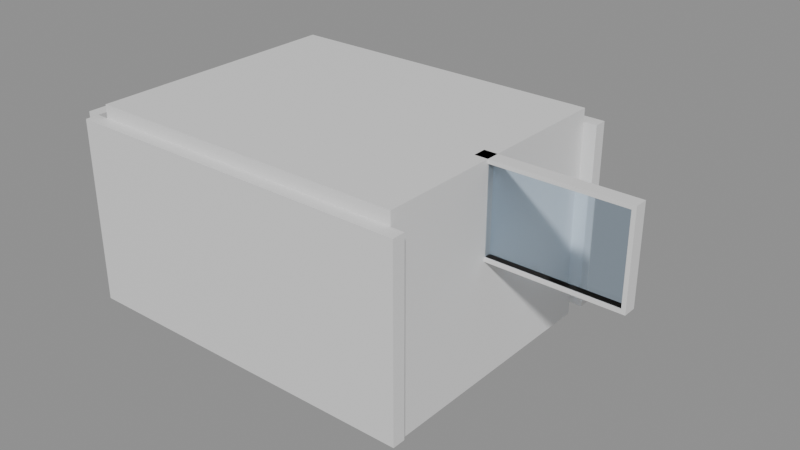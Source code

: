 # Source: e1426_after.blend  (saved by Blender 5.2.44; exported with 4.5.12 LTS)
import bpy
from mathutils import Matrix  # noqa: F401  (used for matrix-valued properties, if any)

bpy.ops.wm.read_factory_settings(use_empty=True)
scene = bpy.context.scene
scene.name = 'Scene'

# ---- materials (node trees are filled in below, after node groups)
mat_muro_pintura = bpy.data.materials.new('Muro_Pintura')
mat_parquet = bpy.data.materials.new('Parquet')
mat_yeso = bpy.data.materials.new('Yeso')
mat_madera_nogal = bpy.data.materials.new('Madera_Nogal')
mat_textil_blanco = bpy.data.materials.new('Textil_Blanco')
mat_mdf_blanco = bpy.data.materials.new('MDF_Blanco')
mat_madera_lacada = bpy.data.materials.new('Madera_Lacada')
mat_marco_aluminio = bpy.data.materials.new('Marco_Aluminio')
mat_vidrio = bpy.data.materials.new('Vidrio')

# ---- material node trees
mat_muro_pintura.use_nodes = True; mat_muro_pintura.node_tree.nodes.clear()
_N = mat_muro_pintura.node_tree.nodes; _L = mat_muro_pintura.node_tree.links
n0 = _N.new('ShaderNodeBsdfPrincipled'); n0.name = 'Principled BSDF'; n0.location = (-200, 100)
n0.inputs[3].default_value = 1.45
n0.inputs[10].default_value = 0.005
n1 = _N.new('ShaderNodeOutputMaterial'); n1.name = 'Material Output'; n1.location = (200, 100)
_L.new(n0.outputs[0], n1.inputs[0])
n1.is_active_output = True
mat_parquet.use_nodes = True; mat_parquet.node_tree.nodes.clear()
_N = mat_parquet.node_tree.nodes; _L = mat_parquet.node_tree.links
n0 = _N.new('ShaderNodeBsdfPrincipled'); n0.name = 'Principled BSDF'; n0.location = (-200, 100)
n0.inputs[3].default_value = 1.45
n0.inputs[10].default_value = 0.005
n1 = _N.new('ShaderNodeOutputMaterial'); n1.name = 'Material Output'; n1.location = (200, 100)
_L.new(n0.outputs[0], n1.inputs[0])
n1.is_active_output = True
mat_yeso.use_nodes = True; mat_yeso.node_tree.nodes.clear()
_N = mat_yeso.node_tree.nodes; _L = mat_yeso.node_tree.links
n0 = _N.new('ShaderNodeBsdfPrincipled'); n0.name = 'Principled BSDF'; n0.location = (-200, 100)
n0.inputs[3].default_value = 1.45
n0.inputs[10].default_value = 0.005
n1 = _N.new('ShaderNodeOutputMaterial'); n1.name = 'Material Output'; n1.location = (200, 100)
_L.new(n0.outputs[0], n1.inputs[0])
n1.is_active_output = True
mat_madera_nogal.use_nodes = True; mat_madera_nogal.node_tree.nodes.clear()
_N = mat_madera_nogal.node_tree.nodes; _L = mat_madera_nogal.node_tree.links
n0 = _N.new('ShaderNodeBsdfPrincipled'); n0.name = 'Principled BSDF'; n0.location = (-200, 100)
n0.inputs[3].default_value = 1.45
n0.inputs[10].default_value = 0.005
n1 = _N.new('ShaderNodeOutputMaterial'); n1.name = 'Material Output'; n1.location = (200, 100)
_L.new(n0.outputs[0], n1.inputs[0])
n1.is_active_output = True
mat_textil_blanco.use_nodes = True; mat_textil_blanco.node_tree.nodes.clear()
_N = mat_textil_blanco.node_tree.nodes; _L = mat_textil_blanco.node_tree.links
n0 = _N.new('ShaderNodeBsdfPrincipled'); n0.name = 'Principled BSDF'; n0.location = (-200, 100)
n0.inputs[3].default_value = 1.45
n0.inputs[10].default_value = 0.005
n1 = _N.new('ShaderNodeOutputMaterial'); n1.name = 'Material Output'; n1.location = (200, 100)
_L.new(n0.outputs[0], n1.inputs[0])
n1.is_active_output = True
mat_mdf_blanco.use_nodes = True; mat_mdf_blanco.node_tree.nodes.clear()
_N = mat_mdf_blanco.node_tree.nodes; _L = mat_mdf_blanco.node_tree.links
n0 = _N.new('ShaderNodeBsdfPrincipled'); n0.name = 'Principled BSDF'; n0.location = (-200, 100)
n0.inputs[3].default_value = 1.45
n0.inputs[10].default_value = 0.005
n1 = _N.new('ShaderNodeOutputMaterial'); n1.name = 'Material Output'; n1.location = (200, 100)
_L.new(n0.outputs[0], n1.inputs[0])
n1.is_active_output = True
mat_madera_lacada.use_nodes = True; mat_madera_lacada.node_tree.nodes.clear()
_N = mat_madera_lacada.node_tree.nodes; _L = mat_madera_lacada.node_tree.links
n0 = _N.new('ShaderNodeBsdfPrincipled'); n0.name = 'Principled BSDF'; n0.location = (-200, 100)
n0.inputs[3].default_value = 1.45
n0.inputs[10].default_value = 0.005
n1 = _N.new('ShaderNodeOutputMaterial'); n1.name = 'Material Output'; n1.location = (200, 100)
_L.new(n0.outputs[0], n1.inputs[0])
n1.is_active_output = True
mat_marco_aluminio.use_nodes = True; mat_marco_aluminio.node_tree.nodes.clear()
_N = mat_marco_aluminio.node_tree.nodes; _L = mat_marco_aluminio.node_tree.links
n0 = _N.new('ShaderNodeBsdfPrincipled'); n0.name = 'Principled BSDF'; n0.location = (-200, 100)
n0.inputs[3].default_value = 1.45
n0.inputs[10].default_value = 0.005
n1 = _N.new('ShaderNodeOutputMaterial'); n1.name = 'Material Output'; n1.location = (200, 100)
_L.new(n0.outputs[0], n1.inputs[0])
n1.is_active_output = True
mat_vidrio.use_nodes = True; mat_vidrio.node_tree.nodes.clear()
_N = mat_vidrio.node_tree.nodes; _L = mat_vidrio.node_tree.links
n0 = _N.new('ShaderNodeBsdfPrincipled'); n0.name = 'Principled BSDF'; n0.location = (-200, 100)
n0.inputs[0].default_value = (0.7, 0.85, 1.0, 1.0)
n0.inputs[2].default_value = 0.05
n0.inputs[3].default_value = 1.45
n0.inputs[10].default_value = 0.005
n0.inputs[18].default_value = 1.0
n1 = _N.new('ShaderNodeOutputMaterial'); n1.name = 'Material Output'; n1.location = (200, 100)
_L.new(n0.outputs[0], n1.inputs[0])
n1.is_active_output = True

# ---- meshes
me_dormitorio_muro_sur_cuerpo_mesh = bpy.data.meshes.new('Dormitorio_Muro_Sur_Cuerpo_mesh')
me_dormitorio_muro_sur_cuerpo_mesh.from_pydata([(0.0, 0.0, 0.0), (5.4, 0.0, 0.0), (5.4, 0.2, 0.0), (0.0, 0.2, 0.0), (0.0, 0.0, 2.8), (5.4, 0.0, 2.8), (5.4, 0.2, 2.8), (0.0, 0.2, 2.8)], [], [(0, 1, 2, 3), (4, 5, 6, 7), (0, 1, 5, 4), (1, 2, 6, 5), (2, 3, 7, 6), (3, 0, 4, 7)])
me_dormitorio_muro_sur_cuerpo_mesh.materials.append(mat_muro_pintura)
me_dormitorio_muro_sur_cuerpo_mesh.update()
me_dormitorio_muro_norte_cuerpo_mesh = bpy.data.meshes.new('Dormitorio_Muro_Norte_Cuerpo_mesh')
me_dormitorio_muro_norte_cuerpo_mesh.from_pydata([(0.0, 0.0, 0.0), (5.4, 0.0, 0.0), (5.4, 0.2, 0.0), (0.0, 0.2, 0.0), (0.0, 0.0, 2.8), (5.4, 0.0, 2.8), (5.4, 0.2, 2.8), (0.0, 0.2, 2.8)], [], [(0, 1, 2, 3), (4, 5, 6, 7), (0, 1, 5, 4), (1, 2, 6, 5), (2, 3, 7, 6), (3, 0, 4, 7)])
me_dormitorio_muro_norte_cuerpo_mesh.materials.append(mat_muro_pintura)
me_dormitorio_muro_norte_cuerpo_mesh.update()
me_dormitorio_muro_oeste_cuerpo_mesh = bpy.data.meshes.new('Dormitorio_Muro_Oeste_Cuerpo_mesh')
me_dormitorio_muro_oeste_cuerpo_mesh.from_pydata([(0.0, 0.0, 0.0), (4.0, 0.0, 0.0), (4.0, 0.2, 0.0), (0.0, 0.2, 0.0), (0.0, 0.0, 2.8), (4.0, 0.0, 2.8), (4.0, 0.2, 2.8), (0.0, 0.2, 2.8)], [], [(0, 1, 2, 3), (4, 5, 6, 7), (0, 1, 5, 4), (1, 2, 6, 5), (2, 3, 7, 6), (3, 0, 4, 7)])
me_dormitorio_muro_oeste_cuerpo_mesh.materials.append(mat_muro_pintura)
me_dormitorio_muro_oeste_cuerpo_mesh.update()
me_dormitorio_muro_este_cuerpo_mesh = bpy.data.meshes.new('Dormitorio_Muro_Este_Cuerpo_mesh')
me_dormitorio_muro_este_cuerpo_mesh.from_pydata([(0.0, 0.0, 0.0), (4.0, 0.0, 0.0), (4.0, 0.2, 0.0), (0.0, 0.2, 0.0), (0.0, 0.0, 2.8), (4.0, 0.0, 2.8), (4.0, 0.2, 2.8), (0.0, 0.2, 2.8)], [], [(0, 1, 2, 3), (4, 5, 6, 7), (0, 1, 5, 4), (1, 2, 6, 5), (2, 3, 7, 6), (3, 0, 4, 7)])
me_dormitorio_muro_este_cuerpo_mesh.materials.append(mat_muro_pintura)
me_dormitorio_muro_este_cuerpo_mesh.update()
me_dormitorio_suelo_mesh = bpy.data.meshes.new('Dormitorio_Suelo_mesh')
me_dormitorio_suelo_mesh.from_pydata([(0.0, 0.0, 0.0), (5.0, 0.0, 0.0), (5.0, 4.0, 0.0), (0.0, 4.0, 0.0), (0.0, 0.0, 0.2), (5.0, 0.0, 0.2), (5.0, 4.0, 0.2), (0.0, 4.0, 0.2)], [], [(0, 3, 2, 1), (4, 5, 6, 7), (2, 3, 7, 6), (0, 1, 5, 4), (1, 2, 6, 5), (3, 0, 4, 7)])
me_dormitorio_suelo_mesh.materials.append(mat_parquet)
me_dormitorio_suelo_mesh.update()
me_dormitorio_techo_cuerpo_mesh = bpy.data.meshes.new('Dormitorio_Techo_Cuerpo_mesh')
me_dormitorio_techo_cuerpo_mesh.from_pydata([(0.0, 0.0, 2.8), (5.0, 0.0, 2.8), (5.0, 4.0, 2.8), (0.0, 4.0, 2.8), (0.0, 0.0, 3.0), (5.0, 0.0, 3.0), (5.0, 4.0, 3.0), (0.0, 4.0, 3.0)], [], [(0, 1, 2, 3), (4, 5, 6, 7), (0, 1, 5, 4), (1, 2, 6, 5), (2, 3, 7, 6), (3, 0, 4, 7)])
me_dormitorio_techo_cuerpo_mesh.materials.append(mat_yeso)
me_dormitorio_techo_cuerpo_mesh.update()
me_cama_matrimonio_base_mesh = bpy.data.meshes.new('Cama_Matrimonio_Base_mesh')
me_cama_matrimonio_base_mesh.from_pydata([(0.0, 0.0, 0.0), (2.16, 0.0, 0.0), (2.16, 2.0, 0.0), (0.0, 2.0, 0.0), (0.0, 0.0, 0.06), (2.16, 0.0, 0.06), (2.16, 2.0, 0.06), (0.0, 2.0, 0.06)], [], [(0, 1, 2, 3), (4, 5, 6, 7), (0, 1, 5, 4), (1, 2, 6, 5), (2, 3, 7, 6), (3, 0, 4, 7)])
me_cama_matrimonio_base_mesh.materials.append(mat_madera_nogal)
me_cama_matrimonio_base_mesh.update()
me_cama_matrimonio_colchon_mesh = bpy.data.meshes.new('Cama_Matrimonio_Colchon_mesh')
me_cama_matrimonio_colchon_mesh.from_pydata([(0.0, 0.0, 0.0), (2.12, 0.0, 0.0), (2.12, 1.96, 0.0), (0.0, 1.96, 0.0), (0.0, 0.0, 0.25), (2.12, 0.0, 0.25), (2.12, 1.96, 0.25), (0.0, 1.96, 0.25)], [], [(0, 1, 2, 3), (4, 5, 6, 7), (0, 1, 5, 4), (1, 2, 6, 5), (2, 3, 7, 6), (3, 0, 4, 7)])
me_cama_matrimonio_colchon_mesh.materials.append(mat_textil_blanco)
me_cama_matrimonio_colchon_mesh.update()
me_cama_matrimonio_cabecero_mesh = bpy.data.meshes.new('Cama_Matrimonio_Cabecero_mesh')
me_cama_matrimonio_cabecero_mesh.from_pydata([(0.0, 0.0, 0.0), (2.16, 0.0, 0.0), (2.16, 0.06, 0.0), (0.0, 0.06, 0.0), (0.0, 0.0, 0.75), (2.16, 0.0, 0.75), (2.16, 0.06, 0.75), (0.0, 0.06, 0.75)], [], [(0, 1, 2, 3), (4, 5, 6, 7), (0, 1, 5, 4), (1, 2, 6, 5), (2, 3, 7, 6), (3, 0, 4, 7)])
me_cama_matrimonio_cabecero_mesh.materials.append(mat_madera_nogal)
me_cama_matrimonio_cabecero_mesh.update()
me_armario_ropero_lat_izq_mesh = bpy.data.meshes.new('Armario_Ropero_Lat_Izq_mesh')
me_armario_ropero_lat_izq_mesh.from_pydata([(0.0, 0.0, 0.0), (0.02, 0.0, 0.0), (0.02, 0.6, 0.0), (0.0, 0.6, 0.0), (0.0, 0.0, 2.3), (0.02, 0.0, 2.3), (0.02, 0.6, 2.3), (0.0, 0.6, 2.3)], [], [(0, 1, 2, 3), (4, 5, 6, 7), (0, 1, 5, 4), (1, 2, 6, 5), (2, 3, 7, 6), (3, 0, 4, 7)])
me_armario_ropero_lat_izq_mesh.materials.append(mat_mdf_blanco)
me_armario_ropero_lat_izq_mesh.update()
me_armario_ropero_lat_der_mesh = bpy.data.meshes.new('Armario_Ropero_Lat_Der_mesh')
me_armario_ropero_lat_der_mesh.from_pydata([(0.0, 0.0, 0.0), (0.02, 0.0, 0.0), (0.02, 0.6, 0.0), (0.0, 0.6, 0.0), (0.0, 0.0, 2.3), (0.02, 0.0, 2.3), (0.02, 0.6, 2.3), (0.0, 0.6, 2.3)], [], [(0, 1, 2, 3), (4, 5, 6, 7), (0, 1, 5, 4), (1, 2, 6, 5), (2, 3, 7, 6), (3, 0, 4, 7)])
me_armario_ropero_lat_der_mesh.materials.append(mat_mdf_blanco)
me_armario_ropero_lat_der_mesh.update()
me_armario_ropero_base_mesh = bpy.data.meshes.new('Armario_Ropero_Base_mesh')
me_armario_ropero_base_mesh.from_pydata([(0.0, 0.0, 0.0), (2.0, 0.0, 0.0), (2.0, 0.6, 0.0), (0.0, 0.6, 0.0), (0.0, 0.0, 0.02), (2.0, 0.0, 0.02), (2.0, 0.6, 0.02), (0.0, 0.6, 0.02)], [], [(0, 1, 2, 3), (4, 5, 6, 7), (0, 1, 5, 4), (1, 2, 6, 5), (2, 3, 7, 6), (3, 0, 4, 7)])
me_armario_ropero_base_mesh.materials.append(mat_mdf_blanco)
me_armario_ropero_base_mesh.update()
me_armario_ropero_tapa_mesh = bpy.data.meshes.new('Armario_Ropero_Tapa_mesh')
me_armario_ropero_tapa_mesh.from_pydata([(0.0, 0.0, 0.0), (2.0, 0.0, 0.0), (2.0, 0.6, 0.0), (0.0, 0.6, 0.0), (0.0, 0.0, 0.02), (2.0, 0.0, 0.02), (2.0, 0.6, 0.02), (0.0, 0.6, 0.02)], [], [(0, 1, 2, 3), (4, 5, 6, 7), (0, 1, 5, 4), (1, 2, 6, 5), (2, 3, 7, 6), (3, 0, 4, 7)])
me_armario_ropero_tapa_mesh.materials.append(mat_mdf_blanco)
me_armario_ropero_tapa_mesh.update()
me_armario_ropero_fondo_mesh = bpy.data.meshes.new('Armario_Ropero_Fondo_mesh')
me_armario_ropero_fondo_mesh.from_pydata([(0.0, 0.0, 0.0), (2.0, 0.0, 0.0), (2.0, 0.02, 0.0), (0.0, 0.02, 0.0), (0.0, 0.0, 2.3), (2.0, 0.0, 2.3), (2.0, 0.02, 2.3), (0.0, 0.02, 2.3)], [], [(0, 1, 2, 3), (4, 5, 6, 7), (0, 1, 5, 4), (1, 2, 6, 5), (2, 3, 7, 6), (3, 0, 4, 7)])
me_armario_ropero_fondo_mesh.materials.append(mat_mdf_blanco)
me_armario_ropero_fondo_mesh.update()
me_armario_ropero_zocalo_mesh = bpy.data.meshes.new('Armario_Ropero_Zocalo_mesh')
me_armario_ropero_zocalo_mesh.from_pydata([(0.0, 0.0, 0.0), (2.0, 0.0, 0.0), (2.0, 0.55, 0.0), (0.0, 0.55, 0.0), (0.0, 0.0, 0.1), (2.0, 0.0, 0.1), (2.0, 0.55, 0.1), (0.0, 0.55, 0.1)], [], [(0, 1, 2, 3), (4, 5, 6, 7), (0, 1, 5, 4), (1, 2, 6, 5), (2, 3, 7, 6), (3, 0, 4, 7)])
me_armario_ropero_zocalo_mesh.materials.append(mat_mdf_blanco)
me_armario_ropero_zocalo_mesh.update()
me_armario_ropero_puerta_1_mesh = bpy.data.meshes.new('Armario_Ropero_Puerta_1_mesh')
me_armario_ropero_puerta_1_mesh.from_pydata([(0.0, 0.0, 0.0), (0.976, 0.0, 0.0), (0.976, 0.02, 0.0), (0.0, 0.02, 0.0), (0.0, 0.0, 2.255), (0.976, 0.0, 2.255), (0.976, 0.02, 2.255), (0.0, 0.02, 2.255)], [], [(0, 1, 2, 3), (4, 5, 6, 7), (0, 1, 5, 4), (1, 2, 6, 5), (2, 3, 7, 6), (3, 0, 4, 7)])
me_armario_ropero_puerta_1_mesh.materials.append(mat_madera_lacada)
me_armario_ropero_puerta_1_mesh.update()
me_armario_ropero_puerta_2_mesh = bpy.data.meshes.new('Armario_Ropero_Puerta_2_mesh')
me_armario_ropero_puerta_2_mesh.from_pydata([(0.0, 0.0, 0.0), (0.976, 0.0, 0.0), (0.976, 0.02, 0.0), (0.0, 0.02, 0.0), (0.0, 0.0, 2.255), (0.976, 0.0, 2.255), (0.976, 0.02, 2.255), (0.0, 0.02, 2.255)], [], [(0, 1, 2, 3), (4, 5, 6, 7), (0, 1, 5, 4), (1, 2, 6, 5), (2, 3, 7, 6), (3, 0, 4, 7)])
me_armario_ropero_puerta_2_mesh.materials.append(mat_madera_lacada)
me_armario_ropero_puerta_2_mesh.update()
me_ventana_lateral_jamba_izq_mesh = bpy.data.meshes.new('Ventana_Lateral_Jamba_Izq_mesh')
me_ventana_lateral_jamba_izq_mesh.from_pydata([(0.0, 0.0, 0.0), (0.06, 0.0, 0.0), (0.06, 0.2, 0.0), (0.0, 0.2, 0.0), (0.0, 0.0, 1.4), (0.06, 0.0, 1.4), (0.06, 0.2, 1.4), (0.0, 0.2, 1.4)], [], [(0, 1, 2, 3), (4, 5, 6, 7), (0, 1, 5, 4), (1, 2, 6, 5), (2, 3, 7, 6), (3, 0, 4, 7)])
me_ventana_lateral_jamba_izq_mesh.materials.append(mat_marco_aluminio)
me_ventana_lateral_jamba_izq_mesh.update()
me_ventana_lateral_jamba_der_mesh = bpy.data.meshes.new('Ventana_Lateral_Jamba_Der_mesh')
me_ventana_lateral_jamba_der_mesh.from_pydata([(0.0, 0.0, 0.0), (0.06, 0.0, 0.0), (0.06, 0.2, 0.0), (0.0, 0.2, 0.0), (0.0, 0.0, 1.4), (0.06, 0.0, 1.4), (0.06, 0.2, 1.4), (0.0, 0.2, 1.4)], [], [(0, 1, 2, 3), (4, 5, 6, 7), (0, 1, 5, 4), (1, 2, 6, 5), (2, 3, 7, 6), (3, 0, 4, 7)])
me_ventana_lateral_jamba_der_mesh.materials.append(mat_marco_aluminio)
me_ventana_lateral_jamba_der_mesh.update()
me_ventana_lateral_trav_inf_mesh = bpy.data.meshes.new('Ventana_Lateral_Trav_Inf_mesh')
me_ventana_lateral_trav_inf_mesh.from_pydata([(0.0, 0.0, 0.0), (2.08, 0.0, 0.0), (2.08, 0.2, 0.0), (0.0, 0.2, 0.0), (0.0, 0.0, 0.06), (2.08, 0.0, 0.06), (2.08, 0.2, 0.06), (0.0, 0.2, 0.06)], [], [(0, 1, 2, 3), (4, 5, 6, 7), (0, 1, 5, 4), (1, 2, 6, 5), (2, 3, 7, 6), (3, 0, 4, 7)])
me_ventana_lateral_trav_inf_mesh.materials.append(mat_marco_aluminio)
me_ventana_lateral_trav_inf_mesh.update()
me_ventana_lateral_trav_sup_mesh = bpy.data.meshes.new('Ventana_Lateral_Trav_Sup_mesh')
me_ventana_lateral_trav_sup_mesh.from_pydata([(0.0, 0.0, 0.0), (2.08, 0.0, 0.0), (2.08, 0.2, 0.0), (0.0, 0.2, 0.0), (0.0, 0.0, 0.06), (2.08, 0.0, 0.06), (2.08, 0.2, 0.06), (0.0, 0.2, 0.06)], [], [(0, 1, 2, 3), (4, 5, 6, 7), (0, 1, 5, 4), (1, 2, 6, 5), (2, 3, 7, 6), (3, 0, 4, 7)])
me_ventana_lateral_trav_sup_mesh.materials.append(mat_marco_aluminio)
me_ventana_lateral_trav_sup_mesh.update()
me_ventana_lateral_vidrio_1_1_mesh = bpy.data.meshes.new('Ventana_Lateral_Vidrio_1_1_mesh')
me_ventana_lateral_vidrio_1_1_mesh.from_pydata([(0.0, 0.0, 0.0), (2.08, 0.0, 0.0), (2.08, 0.18, 0.0), (0.0, 0.18, 0.0), (0.0, 0.0, 1.28), (2.08, 0.0, 1.28), (2.08, 0.18, 1.28), (0.0, 0.18, 1.28)], [], [(0, 1, 2, 3), (4, 5, 6, 7), (0, 1, 5, 4), (1, 2, 6, 5), (2, 3, 7, 6), (3, 0, 4, 7)])
me_ventana_lateral_vidrio_1_1_mesh.materials.append(mat_vidrio)
me_ventana_lateral_vidrio_1_1_mesh.update()

# ---- objects
ob_dormitorio = bpy.data.objects.new('Dormitorio', None)
ob_dormitorio_muro_sur = bpy.data.objects.new('Dormitorio_Muro_Sur', None)
ob_dormitorio_muro_sur_cuerpo = bpy.data.objects.new('Dormitorio_Muro_Sur_Cuerpo', me_dormitorio_muro_sur_cuerpo_mesh)
ob_dormitorio_muro_norte = bpy.data.objects.new('Dormitorio_Muro_Norte', None)
ob_dormitorio_muro_norte_cuerpo = bpy.data.objects.new('Dormitorio_Muro_Norte_Cuerpo', me_dormitorio_muro_norte_cuerpo_mesh)
ob_dormitorio_muro_oeste = bpy.data.objects.new('Dormitorio_Muro_Oeste', None)
ob_dormitorio_muro_oeste_cuerpo = bpy.data.objects.new('Dormitorio_Muro_Oeste_Cuerpo', me_dormitorio_muro_oeste_cuerpo_mesh)
ob_dormitorio_muro_este = bpy.data.objects.new('Dormitorio_Muro_Este', None)
ob_dormitorio_muro_este_cuerpo = bpy.data.objects.new('Dormitorio_Muro_Este_Cuerpo', me_dormitorio_muro_este_cuerpo_mesh)
ob_dormitorio_suelo_solido = bpy.data.objects.new('Dormitorio_Suelo_Solido', me_dormitorio_suelo_mesh)
ob_dormitorio_suelo = bpy.data.objects.new('Dormitorio_Suelo', None)
ob_dormitorio_techo_cuerpo = bpy.data.objects.new('Dormitorio_Techo_Cuerpo', me_dormitorio_techo_cuerpo_mesh)
ob_dormitorio_techo = bpy.data.objects.new('Dormitorio_Techo', None)
ob_cama_matrimonio = bpy.data.objects.new('Cama_Matrimonio', None)
ob_cama_matrimonio_base = bpy.data.objects.new('Cama_Matrimonio_Base', me_cama_matrimonio_base_mesh)
ob_cama_matrimonio_colchon = bpy.data.objects.new('Cama_Matrimonio_Colchon', me_cama_matrimonio_colchon_mesh)
ob_cama_matrimonio_cabecero = bpy.data.objects.new('Cama_Matrimonio_Cabecero', me_cama_matrimonio_cabecero_mesh)
ob_armario_ropero = bpy.data.objects.new('Armario_Ropero', None)
ob_armario_ropero_lat_izq = bpy.data.objects.new('Armario_Ropero_Lat_Izq', me_armario_ropero_lat_izq_mesh)
ob_armario_ropero_lat_der = bpy.data.objects.new('Armario_Ropero_Lat_Der', me_armario_ropero_lat_der_mesh)
ob_armario_ropero_base = bpy.data.objects.new('Armario_Ropero_Base', me_armario_ropero_base_mesh)
ob_armario_ropero_tapa = bpy.data.objects.new('Armario_Ropero_Tapa', me_armario_ropero_tapa_mesh)
ob_armario_ropero_fondo = bpy.data.objects.new('Armario_Ropero_Fondo', me_armario_ropero_fondo_mesh)
ob_armario_ropero_zocalo = bpy.data.objects.new('Armario_Ropero_Zocalo', me_armario_ropero_zocalo_mesh)
ob_armario_ropero_puerta_1 = bpy.data.objects.new('Armario_Ropero_Puerta_1', me_armario_ropero_puerta_1_mesh)
ob_armario_ropero_puerta_2 = bpy.data.objects.new('Armario_Ropero_Puerta_2', me_armario_ropero_puerta_2_mesh)
ob_ventana_lateral = bpy.data.objects.new('Ventana_Lateral', None)
ob_ventana_lateral_jamba_izq = bpy.data.objects.new('Ventana_Lateral_Jamba_Izq', me_ventana_lateral_jamba_izq_mesh)
ob_ventana_lateral_jamba_der = bpy.data.objects.new('Ventana_Lateral_Jamba_Der', me_ventana_lateral_jamba_der_mesh)
ob_ventana_lateral_trav_inf = bpy.data.objects.new('Ventana_Lateral_Trav_Inf', me_ventana_lateral_trav_inf_mesh)
ob_ventana_lateral_trav_sup = bpy.data.objects.new('Ventana_Lateral_Trav_Sup', me_ventana_lateral_trav_sup_mesh)
ob_ventana_lateral_vidrio_1_1 = bpy.data.objects.new('Ventana_Lateral_Vidrio_1_1', me_ventana_lateral_vidrio_1_1_mesh)

# ---- transforms, parenting, visibility, modifiers, constraints
ob_dormitorio.location = (0.0, 0.0, 0.0)
ob_dormitorio.empty_display_type = 'ARROWS'
ob_dormitorio_muro_sur.parent = ob_dormitorio
ob_dormitorio_muro_sur.location = (0.0, 0.0, 0.0)
ob_dormitorio_muro_sur.empty_display_type = 'ARROWS'
ob_dormitorio_muro_sur_cuerpo.parent = ob_dormitorio_muro_sur
ob_dormitorio_muro_sur_cuerpo.location = (0.0, 0.0, 0.0)
ob_dormitorio_muro_norte.parent = ob_dormitorio
ob_dormitorio_muro_norte.location = (0.0, 4.2, 0.0)
ob_dormitorio_muro_norte.empty_display_type = 'ARROWS'
ob_dormitorio_muro_norte_cuerpo.parent = ob_dormitorio_muro_norte
ob_dormitorio_muro_norte_cuerpo.location = (0.0, 0.0, 0.0)
ob_dormitorio_muro_oeste.parent = ob_dormitorio
ob_dormitorio_muro_oeste.location = (0.0, 0.2, 0.0)
ob_dormitorio_muro_oeste.rotation_euler = (0.0, 0.0, 1.571)
ob_dormitorio_muro_oeste.empty_display_type = 'ARROWS'
ob_dormitorio_muro_oeste_cuerpo.parent = ob_dormitorio_muro_oeste
ob_dormitorio_muro_oeste_cuerpo.location = (0.0, 0.0, 0.0)
ob_dormitorio_muro_este.parent = ob_dormitorio
ob_dormitorio_muro_este.location = (5.2, 0.2, 0.0)
ob_dormitorio_muro_este.rotation_euler = (0.0, 0.0, 1.571)
ob_dormitorio_muro_este.empty_display_type = 'ARROWS'
ob_dormitorio_muro_este_cuerpo.parent = ob_dormitorio_muro_este
ob_dormitorio_muro_este_cuerpo.location = (0.0, 0.0, 0.0)
ob_dormitorio_suelo_solido.parent = ob_dormitorio_suelo
ob_dormitorio_suelo_solido.location = (0.0, 0.0, 0.0)
ob_dormitorio_suelo.parent = ob_dormitorio
ob_dormitorio_suelo.location = (0.2, 0.2, -0.2)
ob_dormitorio_suelo.empty_display_type = 'ARROWS'
ob_dormitorio_techo_cuerpo.parent = ob_dormitorio_techo
ob_dormitorio_techo_cuerpo.location = (0.2, 0.2, 0.0)
ob_dormitorio_techo.parent = ob_dormitorio
ob_dormitorio_techo.location = (0.0, 0.0, 0.0)
ob_dormitorio_techo.empty_display_type = 'ARROWS'
ob_cama_matrimonio.location = (2.5, 2.8, 0.2)
ob_cama_matrimonio.empty_display_type = 'ARROWS'
ob_cama_matrimonio_base.parent = ob_cama_matrimonio
ob_cama_matrimonio_base.location = (0.0, 0.0, 0.0)
ob_cama_matrimonio_colchon.parent = ob_cama_matrimonio
ob_cama_matrimonio_colchon.location = (0.02, 0.02, 0.06)
ob_cama_matrimonio_cabecero.parent = ob_cama_matrimonio
ob_cama_matrimonio_cabecero.location = (0.0, 0.0, 0.35)
ob_armario_ropero.location = (1.5, 0.5, 0.2)
ob_armario_ropero.empty_display_type = 'ARROWS'
ob_armario_ropero_lat_izq.parent = ob_armario_ropero
ob_armario_ropero_lat_izq.location = (0.0, 0.0, 0.1)
ob_armario_ropero_lat_der.parent = ob_armario_ropero
ob_armario_ropero_lat_der.location = (1.98, 0.0, 0.1)
ob_armario_ropero_base.parent = ob_armario_ropero
ob_armario_ropero_base.location = (0.0, 0.0, 0.1)
ob_armario_ropero_tapa.parent = ob_armario_ropero
ob_armario_ropero_tapa.location = (0.0, 0.0, 2.38)
ob_armario_ropero_fondo.parent = ob_armario_ropero
ob_armario_ropero_fondo.location = (0.0, 0.58, 0.1)
ob_armario_ropero_zocalo.parent = ob_armario_ropero
ob_armario_ropero_zocalo.location = (0.0, 0.05, 0.0)
ob_armario_ropero_puerta_1.parent = ob_armario_ropero
ob_armario_ropero_puerta_1.location = (0.022, 0.0, 0.122)
ob_armario_ropero_puerta_2.parent = ob_armario_ropero
ob_armario_ropero_puerta_2.location = (1.002, 0.0, 0.122)
ob_ventana_lateral.location = (5.0, 2.0, 1.6)
ob_ventana_lateral.empty_display_type = 'ARROWS'
ob_ventana_lateral_jamba_izq.parent = ob_ventana_lateral
ob_ventana_lateral_jamba_izq.location = (0.0, 0.0, 0.0)
ob_ventana_lateral_jamba_der.parent = ob_ventana_lateral
ob_ventana_lateral_jamba_der.location = (2.14, 0.0, 0.0)
ob_ventana_lateral_trav_inf.parent = ob_ventana_lateral
ob_ventana_lateral_trav_inf.location = (0.06, 0.0, 0.0)
ob_ventana_lateral_trav_sup.parent = ob_ventana_lateral
ob_ventana_lateral_trav_sup.location = (0.06, 0.0, 1.34)
ob_ventana_lateral_vidrio_1_1.parent = ob_ventana_lateral
ob_ventana_lateral_vidrio_1_1.location = (0.06, 0.02, 0.06)

# ---- collection membership
scene.collection.objects.link(ob_dormitorio)
scene.collection.objects.link(ob_dormitorio_muro_sur)
scene.collection.objects.link(ob_dormitorio_muro_sur_cuerpo)
scene.collection.objects.link(ob_dormitorio_muro_norte)
scene.collection.objects.link(ob_dormitorio_muro_norte_cuerpo)
scene.collection.objects.link(ob_dormitorio_muro_oeste)
scene.collection.objects.link(ob_dormitorio_muro_oeste_cuerpo)
scene.collection.objects.link(ob_dormitorio_muro_este)
scene.collection.objects.link(ob_dormitorio_muro_este_cuerpo)
scene.collection.objects.link(ob_dormitorio_suelo_solido)
scene.collection.objects.link(ob_dormitorio_suelo)
scene.collection.objects.link(ob_dormitorio_techo_cuerpo)
scene.collection.objects.link(ob_dormitorio_techo)
scene.collection.objects.link(ob_cama_matrimonio)
scene.collection.objects.link(ob_cama_matrimonio_base)
scene.collection.objects.link(ob_cama_matrimonio_colchon)
scene.collection.objects.link(ob_cama_matrimonio_cabecero)
scene.collection.objects.link(ob_armario_ropero)
scene.collection.objects.link(ob_armario_ropero_lat_izq)
scene.collection.objects.link(ob_armario_ropero_lat_der)
scene.collection.objects.link(ob_armario_ropero_base)
scene.collection.objects.link(ob_armario_ropero_tapa)
scene.collection.objects.link(ob_armario_ropero_fondo)
scene.collection.objects.link(ob_armario_ropero_zocalo)
scene.collection.objects.link(ob_armario_ropero_puerta_1)
scene.collection.objects.link(ob_armario_ropero_puerta_2)
scene.collection.objects.link(ob_ventana_lateral)
scene.collection.objects.link(ob_ventana_lateral_jamba_izq)
scene.collection.objects.link(ob_ventana_lateral_jamba_der)
scene.collection.objects.link(ob_ventana_lateral_trav_inf)
scene.collection.objects.link(ob_ventana_lateral_trav_sup)
scene.collection.objects.link(ob_ventana_lateral_vidrio_1_1)

# ---- scene / render settings (as saved in the file)
scene.frame_start = 1; scene.frame_end = 250; scene.frame_set(1)
scene.render.engine = 'BLENDER_EEVEE_NEXT'
scene.render.bake_bias = 0.0
scene.render.bake_samples = 0
scene.render.compositor_device = 'GPU'
scene.eevee.use_volume_custom_range = False
scene.eevee.fast_gi_thickness_near = 0.1
scene.eevee.fast_gi_thickness_far = 0.0
scene.eevee.ray_tracing_options.screen_trace_thickness = 0.1
bpy.context.view_layer.update()

# ---- added for rendering (the .blend has no active camera and no usable light): camera, sun + grey world if the file has none
cam_auto = bpy.data.cameras.new('AutoCamera')
cam_auto.lens = 50.0
cam_auto.sensor_width = 36.0
cam_auto.clip_end = 1000.0
ob_auto_camera = bpy.data.objects.new('AutoCamera', cam_auto)
scene.collection.objects.link(ob_auto_camera)
ob_auto_camera.location = (12.1813, -8.01762, 8.34508)
ob_auto_camera.rotation_euler = (1.09748, -7.21219e-08, 0.694738)
scene.camera = ob_auto_camera
light_auto_sun = bpy.data.lights.new('AutoSun', 'SUN')
light_auto_sun.energy = 3.0
light_auto_sun.angle = 0.0523599
ob_auto_sun = bpy.data.objects.new('AutoSun', light_auto_sun)
scene.collection.objects.link(ob_auto_sun)
ob_auto_sun.rotation_euler = (0.872665, 0.174533, 0.523599)
if scene.world is None:
    world_auto = bpy.data.worlds.new('AutoWorld')
    world_auto.color = (0.3, 0.3, 0.3)
    scene.world = world_auto
bpy.context.view_layer.update()
